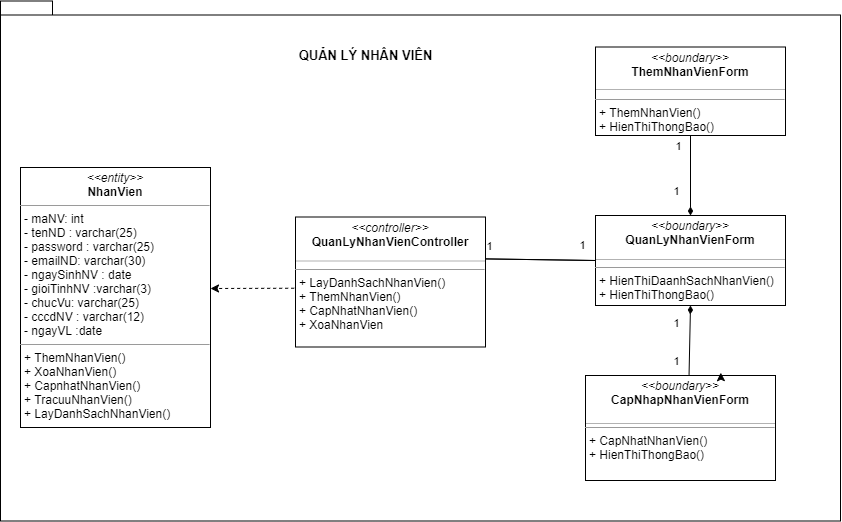

The diagram above was exported from draw.io. Its source (the exported page's mxGraphModel, read from the mxfile embedded in the PNG):
<mxGraphModel dx="3101" dy="750" grid="1" gridSize="10" guides="1" tooltips="0" connect="1" arrows="1" fold="1" page="1" pageScale="2" pageWidth="827" pageHeight="1169" math="0" shadow="0">
  <root>
    <mxCell id="0" />
    <mxCell id="1" parent="0" />
    <mxCell id="2" value="" style="shape=folder;fontStyle=1;spacingTop=10;tabWidth=40;tabHeight=14;tabPosition=left;html=1;" parent="1" vertex="1">
      <mxGeometry x="-1200" y="300.5" width="840" height="520" as="geometry" />
    </mxCell>
    <mxCell id="3" value="&lt;p style=&quot;margin: 0px ; margin-top: 4px ; text-align: center&quot;&gt;&lt;i&gt;&amp;lt;&amp;lt;boundary&amp;gt;&amp;gt;&lt;/i&gt;&lt;br&gt;&lt;b&gt;QuanLyNhanVienForm&lt;/b&gt;&lt;/p&gt;&lt;p style=&quot;margin: 0px ; margin-left: 4px&quot;&gt;&lt;br&gt;&lt;/p&gt;&lt;hr size=&quot;1&quot;&gt;&lt;p style=&quot;margin: 0px ; margin-left: 4px&quot;&gt;&lt;span&gt;+ HienThiDaanhSach&lt;/span&gt;NhanVien&lt;span&gt;()&lt;/span&gt;&lt;br&gt;&lt;/p&gt;&lt;p style=&quot;margin: 0px 0px 0px 4px&quot;&gt;+ HienThiThongBao()&lt;br&gt;&lt;/p&gt;&lt;p style=&quot;margin: 0px ; margin-left: 4px&quot;&gt;&lt;br&gt;&lt;/p&gt;" style="verticalAlign=top;align=left;overflow=fill;fontSize=12;fontFamily=Helvetica;html=1;" parent="1" vertex="1">
      <mxGeometry x="-605" y="515" width="190" height="90" as="geometry" />
    </mxCell>
    <mxCell id="4" value="&lt;p style=&quot;margin: 0px ; margin-top: 4px ; text-align: center&quot;&gt;&lt;i&gt;&amp;lt;&amp;lt;boundary&amp;gt;&amp;gt;&lt;/i&gt;&lt;br&gt;&lt;b&gt;ThemNhanVienForm&lt;/b&gt;&lt;/p&gt;&lt;p style=&quot;margin: 0px ; margin-left: 4px&quot;&gt;&lt;br&gt;&lt;/p&gt;&lt;hr size=&quot;1&quot;&gt;&lt;p style=&quot;margin: 0px ; margin-left: 4px&quot;&gt;&lt;span&gt;+ Them&lt;/span&gt;NhanVien&lt;span&gt;()&lt;/span&gt;&lt;br&gt;&lt;/p&gt;&lt;p style=&quot;margin: 0px ; margin-left: 4px&quot;&gt;+ HienThiThongBao()&lt;span&gt;&lt;br&gt;&lt;/span&gt;&lt;/p&gt;" style="verticalAlign=top;align=left;overflow=fill;fontSize=12;fontFamily=Helvetica;html=1;" parent="1" vertex="1">
      <mxGeometry x="-605" y="346.5" width="190" height="88.5" as="geometry" />
    </mxCell>
    <mxCell id="5" style="rounded=0;orthogonalLoop=1;jettySize=auto;html=1;dashed=1;exitX=-0.007;exitY=0.548;exitDx=0;exitDy=0;exitPerimeter=0;" parent="1" source="12" edge="1">
      <mxGeometry relative="1" as="geometry">
        <Array as="points" />
        <mxPoint x="-920" y="641" as="sourcePoint" />
        <mxPoint x="-990" y="588" as="targetPoint" />
      </mxGeometry>
    </mxCell>
    <mxCell id="6" style="shape=link;rounded=1;orthogonalLoop=1;jettySize=auto;html=1;width=0;entryX=0;entryY=0.5;entryDx=0;entryDy=0;exitX=0.975;exitY=0.229;exitDx=0;exitDy=0;exitPerimeter=0;" parent="1" source="13" target="3" edge="1">
      <mxGeometry relative="1" as="geometry">
        <mxPoint x="-718" y="720" as="sourcePoint" />
        <mxPoint x="-604" y="720" as="targetPoint" />
      </mxGeometry>
    </mxCell>
    <mxCell id="7" value="1" style="edgeLabel;html=1;align=center;verticalAlign=middle;resizable=0;points=[];" parent="6" vertex="1" connectable="0">
      <mxGeometry x="-0.3793" y="1" relative="1" as="geometry">
        <mxPoint x="-27" y="-13" as="offset" />
      </mxGeometry>
    </mxCell>
    <mxCell id="8" value="1" style="edgeLabel;html=1;align=center;verticalAlign=middle;resizable=0;points=[];" parent="6" vertex="1" connectable="0">
      <mxGeometry x="0.3839" relative="1" as="geometry">
        <mxPoint x="21" y="-15" as="offset" />
      </mxGeometry>
    </mxCell>
    <mxCell id="9" style="rounded=0;orthogonalLoop=1;jettySize=auto;html=1;entryX=0.5;entryY=0;entryDx=0;entryDy=0;exitX=0.5;exitY=1;exitDx=0;exitDy=0;endArrow=diamondThin;endFill=1;" parent="1" source="4" target="3" edge="1">
      <mxGeometry relative="1" as="geometry">
        <mxPoint x="-719" y="687" as="targetPoint" />
      </mxGeometry>
    </mxCell>
    <mxCell id="10" value="1" style="edgeLabel;html=1;align=center;verticalAlign=middle;resizable=0;points=[];" parent="9" vertex="1" connectable="0">
      <mxGeometry x="0.7247" y="-2" relative="1" as="geometry">
        <mxPoint x="-13" y="-13" as="offset" />
      </mxGeometry>
    </mxCell>
    <mxCell id="11" value="1" style="edgeLabel;html=1;align=center;verticalAlign=middle;resizable=0;points=[];" parent="9" vertex="1" connectable="0">
      <mxGeometry x="-0.7591" y="1" relative="1" as="geometry">
        <mxPoint x="-14" as="offset" />
      </mxGeometry>
    </mxCell>
    <mxCell id="12" value="&lt;p style=&quot;margin: 0px ; margin-top: 4px ; text-align: center&quot;&gt;&lt;i&gt;&amp;lt;&amp;lt;controller&amp;gt;&amp;gt;&lt;/i&gt;&lt;br&gt;&lt;b&gt;QuanLyNhanVienController&lt;/b&gt;&lt;/p&gt;&lt;p style=&quot;margin: 0px ; margin-left: 4px&quot;&gt;&lt;br&gt;&lt;/p&gt;&lt;hr size=&quot;1&quot;&gt;&lt;p style=&quot;margin: 0px ; margin-left: 4px&quot;&gt;+&amp;nbsp;&lt;span&gt;LayDanhSach&lt;/span&gt;NhanVien&lt;span&gt;()&lt;/span&gt;&lt;/p&gt;&lt;p style=&quot;margin: 0px 0px 0px 4px&quot;&gt;+ ThemNhanVien()&lt;br&gt;&lt;/p&gt;&lt;p style=&quot;margin: 0px 0px 0px 4px&quot;&gt;+ CapNhatNhanVien()&lt;br&gt;&lt;/p&gt;&lt;p style=&quot;margin: 0px 0px 0px 4px&quot;&gt;+ XoaNhanVien&lt;/p&gt;&lt;p style=&quot;margin: 0px 0px 0px 4px&quot;&gt;&lt;br&gt;&lt;/p&gt;" style="verticalAlign=top;align=left;overflow=fill;fontSize=12;fontFamily=Helvetica;html=1;" parent="1" vertex="1">
      <mxGeometry x="-905" y="516.5" width="190" height="130" as="geometry" />
    </mxCell>
    <mxCell id="13" value="" style="line;strokeWidth=1;fillColor=none;align=left;verticalAlign=middle;spacingTop=-1;spacingLeft=3;spacingRight=3;rotatable=0;labelPosition=right;points=[];portConstraint=eastwest;opacity=30;" parent="1" vertex="1">
      <mxGeometry x="-905" y="556.5" width="190" height="8" as="geometry" />
    </mxCell>
    <mxCell id="14" value="" style="line;strokeWidth=1;fillColor=none;align=left;verticalAlign=middle;spacingTop=-1;spacingLeft=3;spacingRight=3;rotatable=0;labelPosition=right;points=[];portConstraint=eastwest;opacity=30;" parent="1" vertex="1">
      <mxGeometry x="-605" y="385" width="190" height="8" as="geometry" />
    </mxCell>
    <mxCell id="15" value="" style="line;strokeWidth=1;fillColor=none;align=left;verticalAlign=middle;spacingTop=-1;spacingLeft=3;spacingRight=3;rotatable=0;labelPosition=right;points=[];portConstraint=eastwest;opacity=30;" parent="1" vertex="1">
      <mxGeometry x="-605" y="555" width="190" height="8" as="geometry" />
    </mxCell>
    <mxCell id="16" style="rounded=0;orthogonalLoop=1;jettySize=auto;html=1;entryX=0.5;entryY=1;entryDx=0;entryDy=0;endArrow=diamondThin;endFill=1;exitX=0.545;exitY=-0.006;exitDx=0;exitDy=0;exitPerimeter=0;" parent="1" source="19" target="3" edge="1">
      <mxGeometry relative="1" as="geometry" />
    </mxCell>
    <mxCell id="17" value="1" style="edgeLabel;html=1;align=center;verticalAlign=middle;resizable=0;points=[];" parent="16" vertex="1" connectable="0">
      <mxGeometry x="0.4105" y="-2" relative="1" as="geometry">
        <mxPoint x="-16" y="-4" as="offset" />
      </mxGeometry>
    </mxCell>
    <mxCell id="18" value="1" style="edgeLabel;html=1;align=center;verticalAlign=middle;resizable=0;points=[];" parent="16" vertex="1" connectable="0">
      <mxGeometry x="-0.3529" y="1" relative="1" as="geometry">
        <mxPoint x="-13" y="7" as="offset" />
      </mxGeometry>
    </mxCell>
    <mxCell id="19" value="&lt;p style=&quot;margin: 0px ; margin-top: 4px ; text-align: center&quot;&gt;&lt;i&gt;&amp;lt;&amp;lt;boundary&amp;gt;&amp;gt;&lt;/i&gt;&lt;br&gt;&lt;b&gt;CapNhapNhanVienForm&lt;/b&gt;&lt;/p&gt;&lt;p style=&quot;margin: 0px ; margin-left: 4px&quot;&gt;&lt;br&gt;&lt;/p&gt;&lt;hr size=&quot;1&quot;&gt;&lt;p style=&quot;margin: 0px ; margin-left: 4px&quot;&gt;&lt;span&gt;+ CapNhat&lt;/span&gt;NhanVien&lt;span&gt;()&lt;/span&gt;&lt;br&gt;&lt;/p&gt;&lt;p style=&quot;margin: 0px ; margin-left: 4px&quot;&gt;+ HienThiThongBao()&lt;span&gt;&lt;br&gt;&lt;/span&gt;&lt;/p&gt;" style="verticalAlign=top;align=left;overflow=fill;fontSize=12;fontFamily=Helvetica;html=1;" parent="1" vertex="1">
      <mxGeometry x="-615" y="675" width="190" height="105" as="geometry" />
    </mxCell>
    <mxCell id="20" value="" style="line;strokeWidth=1;fillColor=none;align=left;verticalAlign=middle;spacingTop=-1;spacingLeft=3;spacingRight=3;rotatable=0;labelPosition=right;points=[];portConstraint=eastwest;opacity=30;" parent="1" vertex="1">
      <mxGeometry x="-615" y="719" width="190" height="8" as="geometry" />
    </mxCell>
    <mxCell id="21" value="QUẢN LÝ NHÂN VIÊN" style="text;html=1;align=center;verticalAlign=middle;resizable=0;points=[];autosize=1;strokeColor=none;fontStyle=1;fontSize=13;" parent="1" vertex="1">
      <mxGeometry x="-910" y="345" width="150" height="20" as="geometry" />
    </mxCell>
    <mxCell id="22" value="&lt;p style=&quot;margin: 0px ; margin-top: 4px ; text-align: center&quot;&gt;&lt;i&gt;&amp;lt;&amp;lt;entity&amp;gt;&amp;gt;&lt;/i&gt;&lt;br&gt;&lt;b&gt;NhanVien&lt;/b&gt;&lt;/p&gt;&lt;hr size=&quot;1&quot;&gt;&lt;p style=&quot;margin: 0px 0px 0px 4px&quot;&gt;- maNV: int&lt;/p&gt;&lt;p style=&quot;margin: 0px 0px 0px 4px&quot;&gt;- tenND : varchar(25)&lt;/p&gt;&lt;p style=&quot;margin: 0px 0px 0px 4px&quot;&gt;- password : varchar(25)&lt;br&gt;- emailND: varchar(30)&lt;/p&gt;&lt;p style=&quot;margin: 0px 0px 0px 4px&quot;&gt;- ngaySinhNV : date&lt;/p&gt;&lt;p style=&quot;margin: 0px 0px 0px 4px&quot;&gt;- gioiTinhNV :varchar(3)&lt;/p&gt;&lt;p style=&quot;margin: 0px 0px 0px 4px&quot;&gt;- chucVu: varchar(25)&lt;/p&gt;&lt;p style=&quot;margin: 0px 0px 0px 4px&quot;&gt;- cccdNV : varchar(12)&lt;/p&gt;&lt;p style=&quot;margin: 0px 0px 0px 4px&quot;&gt;- ngayVL :date&lt;/p&gt;&lt;hr size=&quot;1&quot;&gt;&lt;p style=&quot;margin: 0px 0px 0px 4px&quot;&gt;+ ThemNhanVien()&lt;br&gt;+ XoaNhanVien()&lt;/p&gt;&lt;p style=&quot;margin: 0px 0px 0px 4px&quot;&gt;+ CapnhatNhanVien()&lt;/p&gt;&lt;p style=&quot;margin: 0px 0px 0px 4px&quot;&gt;+ TracuuNhanVien()&lt;/p&gt;&lt;p style=&quot;margin: 0px 0px 0px 4px&quot;&gt;+ LayDanhSachNhanVien()&lt;br&gt;&lt;/p&gt;&lt;p style=&quot;margin: 0px ; margin-left: 4px&quot;&gt;&lt;br&gt;&lt;/p&gt;" style="verticalAlign=top;align=left;overflow=fill;fontSize=12;fontFamily=Helvetica;html=1;" parent="1" vertex="1">
      <mxGeometry x="-1180" y="467" width="190" height="260" as="geometry" />
    </mxCell>
    <mxCell id="Eqm_JeVxMvreGEVOQ-ii-22" style="edgeStyle=orthogonalEdgeStyle;rounded=0;orthogonalLoop=1;jettySize=auto;html=1;exitX=0.75;exitY=0;exitDx=0;exitDy=0;entryX=0.712;entryY=-0.027;entryDx=0;entryDy=0;entryPerimeter=0;" edge="1" parent="1" source="19" target="19">
      <mxGeometry relative="1" as="geometry" />
    </mxCell>
  </root>
</mxGraphModel>